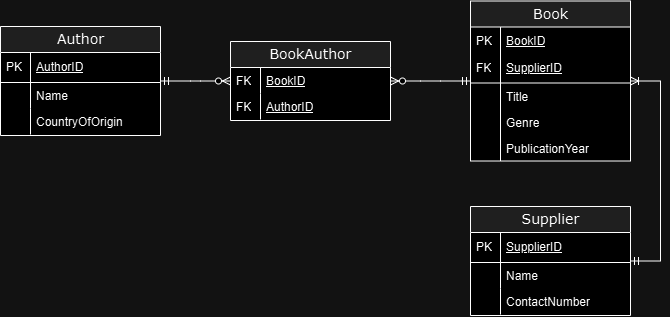

The diagram above was exported from draw.io. Its source (the exported page's mxGraphModel, read from the mxfile embedded in the PNG):
<mxGraphModel dx="1185" dy="627" grid="1" gridSize="10" guides="1" tooltips="1" connect="1" arrows="1" fold="1" page="1" pageScale="1" pageWidth="1169" pageHeight="827" background="none" math="0" shadow="0">
  <root>
    <mxCell id="0" />
    <mxCell id="1" parent="0" />
    <mxCell id="2e49270ec7c68f3f-8" value="Supplier" style="swimlane;html=1;fontStyle=0;childLayout=stackLayout;horizontal=1;startSize=26;fillColor=#e0e0e0;horizontalStack=0;resizeParent=1;resizeLast=0;collapsible=1;marginBottom=0;swimlaneFillColor=#ffffff;align=center;rounded=0;shadow=0;comic=0;labelBackgroundColor=none;strokeWidth=1;fontFamily=Verdana;fontSize=14;swimlaneLine=1;" parent="1" vertex="1">
      <mxGeometry x="520" y="360" width="160" height="109" as="geometry" />
    </mxCell>
    <mxCell id="2e49270ec7c68f3f-9" value="&lt;span style=&quot;font-weight: normal;&quot;&gt;SupplierID&lt;/span&gt;" style="shape=partialRectangle;top=0;left=0;right=0;bottom=1;html=1;align=left;verticalAlign=middle;fillColor=none;spacingLeft=34;spacingRight=4;whiteSpace=wrap;overflow=hidden;rotatable=0;points=[[0,0.5],[1,0.5]];portConstraint=eastwest;dropTarget=0;fontStyle=5;" parent="2e49270ec7c68f3f-8" vertex="1">
      <mxGeometry y="26" width="160" height="30" as="geometry" />
    </mxCell>
    <mxCell id="2e49270ec7c68f3f-10" value="PK" style="shape=partialRectangle;top=0;left=0;bottom=0;html=1;fillColor=none;align=left;verticalAlign=middle;spacingLeft=4;spacingRight=4;whiteSpace=wrap;overflow=hidden;rotatable=0;points=[];portConstraint=eastwest;part=1;" parent="2e49270ec7c68f3f-9" vertex="1" connectable="0">
      <mxGeometry width="30" height="30" as="geometry" />
    </mxCell>
    <mxCell id="2e49270ec7c68f3f-11" value="Name" style="shape=partialRectangle;top=0;left=0;right=0;bottom=0;html=1;align=left;verticalAlign=top;fillColor=none;spacingLeft=34;spacingRight=4;whiteSpace=wrap;overflow=hidden;rotatable=0;points=[[0,0.5],[1,0.5]];portConstraint=eastwest;dropTarget=0;" parent="2e49270ec7c68f3f-8" vertex="1">
      <mxGeometry y="56" width="160" height="26" as="geometry" />
    </mxCell>
    <mxCell id="2e49270ec7c68f3f-12" value="" style="shape=partialRectangle;top=0;left=0;bottom=0;html=1;fillColor=none;align=left;verticalAlign=top;spacingLeft=4;spacingRight=4;whiteSpace=wrap;overflow=hidden;rotatable=0;points=[];portConstraint=eastwest;part=1;" parent="2e49270ec7c68f3f-11" vertex="1" connectable="0">
      <mxGeometry width="30" height="26" as="geometry" />
    </mxCell>
    <mxCell id="2e49270ec7c68f3f-13" value="ContactNumber" style="shape=partialRectangle;top=0;left=0;right=0;bottom=0;html=1;align=left;verticalAlign=top;fillColor=none;spacingLeft=34;spacingRight=4;whiteSpace=wrap;overflow=hidden;rotatable=0;points=[[0,0.5],[1,0.5]];portConstraint=eastwest;dropTarget=0;" parent="2e49270ec7c68f3f-8" vertex="1">
      <mxGeometry y="82" width="160" height="26" as="geometry" />
    </mxCell>
    <mxCell id="2e49270ec7c68f3f-14" value="" style="shape=partialRectangle;top=0;left=0;bottom=0;html=1;fillColor=none;align=left;verticalAlign=top;spacingLeft=4;spacingRight=4;whiteSpace=wrap;overflow=hidden;rotatable=0;points=[];portConstraint=eastwest;part=1;" parent="2e49270ec7c68f3f-13" vertex="1" connectable="0">
      <mxGeometry width="30" height="26" as="geometry" />
    </mxCell>
    <mxCell id="2e49270ec7c68f3f-19" value="Author" style="swimlane;html=1;fontStyle=0;childLayout=stackLayout;horizontal=1;startSize=26;fillColor=#e0e0e0;horizontalStack=0;resizeParent=1;resizeLast=0;collapsible=1;marginBottom=0;swimlaneFillColor=#ffffff;align=center;rounded=0;shadow=0;comic=0;labelBackgroundColor=none;strokeWidth=1;fontFamily=Verdana;fontSize=14" parent="1" vertex="1">
      <mxGeometry x="50" y="180" width="160" height="109" as="geometry" />
    </mxCell>
    <mxCell id="2e49270ec7c68f3f-20" value="&lt;span style=&quot;font-weight: normal;&quot;&gt;AuthorID&lt;/span&gt;" style="shape=partialRectangle;top=0;left=0;right=0;bottom=1;html=1;align=left;verticalAlign=middle;fillColor=none;spacingLeft=34;spacingRight=4;whiteSpace=wrap;overflow=hidden;rotatable=0;points=[[0,0.5],[1,0.5]];portConstraint=eastwest;dropTarget=0;fontStyle=5;" parent="2e49270ec7c68f3f-19" vertex="1">
      <mxGeometry y="26" width="160" height="30" as="geometry" />
    </mxCell>
    <mxCell id="2e49270ec7c68f3f-21" value="PK" style="shape=partialRectangle;top=0;left=0;bottom=0;html=1;fillColor=none;align=left;verticalAlign=middle;spacingLeft=4;spacingRight=4;whiteSpace=wrap;overflow=hidden;rotatable=0;points=[];portConstraint=eastwest;part=1;" parent="2e49270ec7c68f3f-20" vertex="1" connectable="0">
      <mxGeometry width="30" height="30" as="geometry" />
    </mxCell>
    <mxCell id="2e49270ec7c68f3f-22" value="Name" style="shape=partialRectangle;top=0;left=0;right=0;bottom=0;html=1;align=left;verticalAlign=top;fillColor=none;spacingLeft=34;spacingRight=4;whiteSpace=wrap;overflow=hidden;rotatable=0;points=[[0,0.5],[1,0.5]];portConstraint=eastwest;dropTarget=0;" parent="2e49270ec7c68f3f-19" vertex="1">
      <mxGeometry y="56" width="160" height="26" as="geometry" />
    </mxCell>
    <mxCell id="2e49270ec7c68f3f-23" value="" style="shape=partialRectangle;top=0;left=0;bottom=0;html=1;fillColor=none;align=left;verticalAlign=top;spacingLeft=4;spacingRight=4;whiteSpace=wrap;overflow=hidden;rotatable=0;points=[];portConstraint=eastwest;part=1;" parent="2e49270ec7c68f3f-22" vertex="1" connectable="0">
      <mxGeometry width="30" height="26" as="geometry" />
    </mxCell>
    <mxCell id="2e49270ec7c68f3f-24" value="CountryOfOrigin" style="shape=partialRectangle;top=0;left=0;right=0;bottom=0;html=1;align=left;verticalAlign=top;fillColor=none;spacingLeft=34;spacingRight=4;whiteSpace=wrap;overflow=hidden;rotatable=0;points=[[0,0.5],[1,0.5]];portConstraint=eastwest;dropTarget=0;" parent="2e49270ec7c68f3f-19" vertex="1">
      <mxGeometry y="82" width="160" height="26" as="geometry" />
    </mxCell>
    <mxCell id="2e49270ec7c68f3f-25" value="" style="shape=partialRectangle;top=0;left=0;bottom=0;html=1;fillColor=none;align=left;verticalAlign=top;spacingLeft=4;spacingRight=4;whiteSpace=wrap;overflow=hidden;rotatable=0;points=[];portConstraint=eastwest;part=1;" parent="2e49270ec7c68f3f-24" vertex="1" connectable="0">
      <mxGeometry width="30" height="26" as="geometry" />
    </mxCell>
    <mxCell id="2e49270ec7c68f3f-48" value="BookAuthor" style="swimlane;html=1;fontStyle=0;childLayout=stackLayout;horizontal=1;startSize=26;fillColor=#e0e0e0;horizontalStack=0;resizeParent=1;resizeLast=0;collapsible=1;marginBottom=0;swimlaneFillColor=#ffffff;align=center;rounded=0;shadow=0;comic=0;labelBackgroundColor=none;strokeWidth=1;fontFamily=Verdana;fontSize=14" parent="1" vertex="1">
      <mxGeometry x="280" y="195" width="160" height="79" as="geometry" />
    </mxCell>
    <mxCell id="eEv_es0pHl2cIj4YRDpU-19" value="&lt;u&gt;BookID&lt;/u&gt;" style="shape=partialRectangle;top=0;left=0;right=0;bottom=0;html=1;align=left;verticalAlign=top;fillColor=none;spacingLeft=34;spacingRight=4;whiteSpace=wrap;overflow=hidden;rotatable=0;points=[[0,0.5],[1,0.5]];portConstraint=eastwest;dropTarget=0;" vertex="1" parent="2e49270ec7c68f3f-48">
      <mxGeometry y="26" width="160" height="26" as="geometry" />
    </mxCell>
    <mxCell id="eEv_es0pHl2cIj4YRDpU-20" value="FK" style="shape=partialRectangle;top=0;left=0;bottom=0;html=1;fillColor=none;align=left;verticalAlign=top;spacingLeft=4;spacingRight=4;whiteSpace=wrap;overflow=hidden;rotatable=0;points=[];portConstraint=eastwest;part=1;" vertex="1" connectable="0" parent="eEv_es0pHl2cIj4YRDpU-19">
      <mxGeometry width="30" height="26" as="geometry" />
    </mxCell>
    <mxCell id="eEv_es0pHl2cIj4YRDpU-21" value="&lt;u&gt;AuthorID&lt;/u&gt;" style="shape=partialRectangle;top=0;left=0;right=0;bottom=0;html=1;align=left;verticalAlign=top;fillColor=none;spacingLeft=34;spacingRight=4;whiteSpace=wrap;overflow=hidden;rotatable=0;points=[[0,0.5],[1,0.5]];portConstraint=eastwest;dropTarget=0;" vertex="1" parent="2e49270ec7c68f3f-48">
      <mxGeometry y="52" width="160" height="26" as="geometry" />
    </mxCell>
    <mxCell id="eEv_es0pHl2cIj4YRDpU-22" value="FK" style="shape=partialRectangle;top=0;left=0;bottom=0;html=1;fillColor=none;align=left;verticalAlign=top;spacingLeft=4;spacingRight=4;whiteSpace=wrap;overflow=hidden;rotatable=0;points=[];portConstraint=eastwest;part=1;" vertex="1" connectable="0" parent="eEv_es0pHl2cIj4YRDpU-21">
      <mxGeometry width="30" height="26" as="geometry" />
    </mxCell>
    <mxCell id="2e49270ec7c68f3f-80" value="Book" style="swimlane;html=1;fontStyle=0;childLayout=stackLayout;horizontal=1;startSize=26;fillColor=#e0e0e0;horizontalStack=0;resizeParent=1;resizeLast=0;collapsible=1;marginBottom=0;swimlaneFillColor=#ffffff;align=center;rounded=0;shadow=0;comic=0;labelBackgroundColor=none;strokeWidth=1;fontFamily=Verdana;fontSize=14" parent="1" vertex="1">
      <mxGeometry x="520" y="154.5" width="160" height="160" as="geometry" />
    </mxCell>
    <mxCell id="eEv_es0pHl2cIj4YRDpU-23" value="&lt;span style=&quot;text-decoration-line: underline;&quot;&gt;BookID&lt;/span&gt;" style="shape=partialRectangle;top=0;left=0;right=0;bottom=0;html=1;align=left;verticalAlign=top;fillColor=none;spacingLeft=34;spacingRight=4;whiteSpace=wrap;overflow=hidden;rotatable=0;points=[[0,0.5],[1,0.5]];portConstraint=eastwest;dropTarget=0;" vertex="1" parent="2e49270ec7c68f3f-80">
      <mxGeometry y="26" width="160" height="26" as="geometry" />
    </mxCell>
    <mxCell id="eEv_es0pHl2cIj4YRDpU-24" value="PK" style="shape=partialRectangle;top=0;left=0;bottom=0;html=1;fillColor=none;align=left;verticalAlign=top;spacingLeft=4;spacingRight=4;whiteSpace=wrap;overflow=hidden;rotatable=0;points=[];portConstraint=eastwest;part=1;" vertex="1" connectable="0" parent="eEv_es0pHl2cIj4YRDpU-23">
      <mxGeometry width="30" height="26" as="geometry" />
    </mxCell>
    <mxCell id="2e49270ec7c68f3f-81" value="&lt;span style=&quot;font-weight: normal;&quot;&gt;SupplierID&lt;/span&gt;" style="shape=partialRectangle;top=0;left=0;right=0;bottom=1;html=1;align=left;verticalAlign=middle;fillColor=none;spacingLeft=34;spacingRight=4;whiteSpace=wrap;overflow=hidden;rotatable=0;points=[[0,0.5],[1,0.5]];portConstraint=eastwest;dropTarget=0;fontStyle=5;" parent="2e49270ec7c68f3f-80" vertex="1">
      <mxGeometry y="52" width="160" height="30" as="geometry" />
    </mxCell>
    <mxCell id="2e49270ec7c68f3f-82" value="FK" style="shape=partialRectangle;top=0;left=0;bottom=0;html=1;fillColor=none;align=left;verticalAlign=middle;spacingLeft=4;spacingRight=4;whiteSpace=wrap;overflow=hidden;rotatable=0;points=[];portConstraint=eastwest;part=1;" parent="2e49270ec7c68f3f-81" vertex="1" connectable="0">
      <mxGeometry width="30" height="30" as="geometry" />
    </mxCell>
    <mxCell id="2e49270ec7c68f3f-83" value="Title" style="shape=partialRectangle;top=0;left=0;right=0;bottom=0;html=1;align=left;verticalAlign=top;fillColor=none;spacingLeft=34;spacingRight=4;whiteSpace=wrap;overflow=hidden;rotatable=0;points=[[0,0.5],[1,0.5]];portConstraint=eastwest;dropTarget=0;" parent="2e49270ec7c68f3f-80" vertex="1">
      <mxGeometry y="82" width="160" height="26" as="geometry" />
    </mxCell>
    <mxCell id="2e49270ec7c68f3f-84" value="" style="shape=partialRectangle;top=0;left=0;bottom=0;html=1;fillColor=none;align=left;verticalAlign=top;spacingLeft=4;spacingRight=4;whiteSpace=wrap;overflow=hidden;rotatable=0;points=[];portConstraint=eastwest;part=1;" parent="2e49270ec7c68f3f-83" vertex="1" connectable="0">
      <mxGeometry width="30" height="26" as="geometry" />
    </mxCell>
    <mxCell id="2e49270ec7c68f3f-85" value="Genre" style="shape=partialRectangle;top=0;left=0;right=0;bottom=0;html=1;align=left;verticalAlign=top;fillColor=none;spacingLeft=34;spacingRight=4;whiteSpace=wrap;overflow=hidden;rotatable=0;points=[[0,0.5],[1,0.5]];portConstraint=eastwest;dropTarget=0;" parent="2e49270ec7c68f3f-80" vertex="1">
      <mxGeometry y="108" width="160" height="26" as="geometry" />
    </mxCell>
    <mxCell id="2e49270ec7c68f3f-86" value="" style="shape=partialRectangle;top=0;left=0;bottom=0;html=1;fillColor=none;align=left;verticalAlign=top;spacingLeft=4;spacingRight=4;whiteSpace=wrap;overflow=hidden;rotatable=0;points=[];portConstraint=eastwest;part=1;" parent="2e49270ec7c68f3f-85" vertex="1" connectable="0">
      <mxGeometry width="30" height="26" as="geometry" />
    </mxCell>
    <mxCell id="2e49270ec7c68f3f-87" value="PublicationYear" style="shape=partialRectangle;top=0;left=0;right=0;bottom=0;html=1;align=left;verticalAlign=top;fillColor=none;spacingLeft=34;spacingRight=4;whiteSpace=wrap;overflow=hidden;rotatable=0;points=[[0,0.5],[1,0.5]];portConstraint=eastwest;dropTarget=0;" parent="2e49270ec7c68f3f-80" vertex="1">
      <mxGeometry y="134" width="160" height="26" as="geometry" />
    </mxCell>
    <mxCell id="2e49270ec7c68f3f-88" value="" style="shape=partialRectangle;top=0;left=0;bottom=0;html=1;fillColor=none;align=left;verticalAlign=top;spacingLeft=4;spacingRight=4;whiteSpace=wrap;overflow=hidden;rotatable=0;points=[];portConstraint=eastwest;part=1;" parent="2e49270ec7c68f3f-87" vertex="1" connectable="0">
      <mxGeometry width="30" height="26" as="geometry" />
    </mxCell>
    <mxCell id="eEv_es0pHl2cIj4YRDpU-26" value="" style="edgeStyle=entityRelationEdgeStyle;fontSize=12;html=1;endArrow=ERzeroToMany;startArrow=ERmandOne;rounded=0;" edge="1" parent="1" source="2e49270ec7c68f3f-19" target="2e49270ec7c68f3f-48">
      <mxGeometry width="100" height="100" relative="1" as="geometry">
        <mxPoint x="150" y="270" as="sourcePoint" />
        <mxPoint x="520" y="240" as="targetPoint" />
      </mxGeometry>
    </mxCell>
    <mxCell id="eEv_es0pHl2cIj4YRDpU-28" value="" style="edgeStyle=entityRelationEdgeStyle;fontSize=12;html=1;endArrow=ERzeroToMany;startArrow=ERmandOne;rounded=0;" edge="1" parent="1" source="2e49270ec7c68f3f-80" target="2e49270ec7c68f3f-48">
      <mxGeometry width="100" height="100" relative="1" as="geometry">
        <mxPoint x="350" y="205" as="sourcePoint" />
        <mxPoint x="510" y="436" as="targetPoint" />
      </mxGeometry>
    </mxCell>
    <mxCell id="eEv_es0pHl2cIj4YRDpU-29" value="" style="edgeStyle=entityRelationEdgeStyle;fontSize=12;html=1;endArrow=ERoneToMany;startArrow=ERmandOne;rounded=0;" edge="1" parent="1" source="2e49270ec7c68f3f-8" target="2e49270ec7c68f3f-80">
      <mxGeometry width="100" height="100" relative="1" as="geometry">
        <mxPoint x="380" y="290" as="sourcePoint" />
        <mxPoint x="480" y="190" as="targetPoint" />
      </mxGeometry>
    </mxCell>
  </root>
</mxGraphModel>